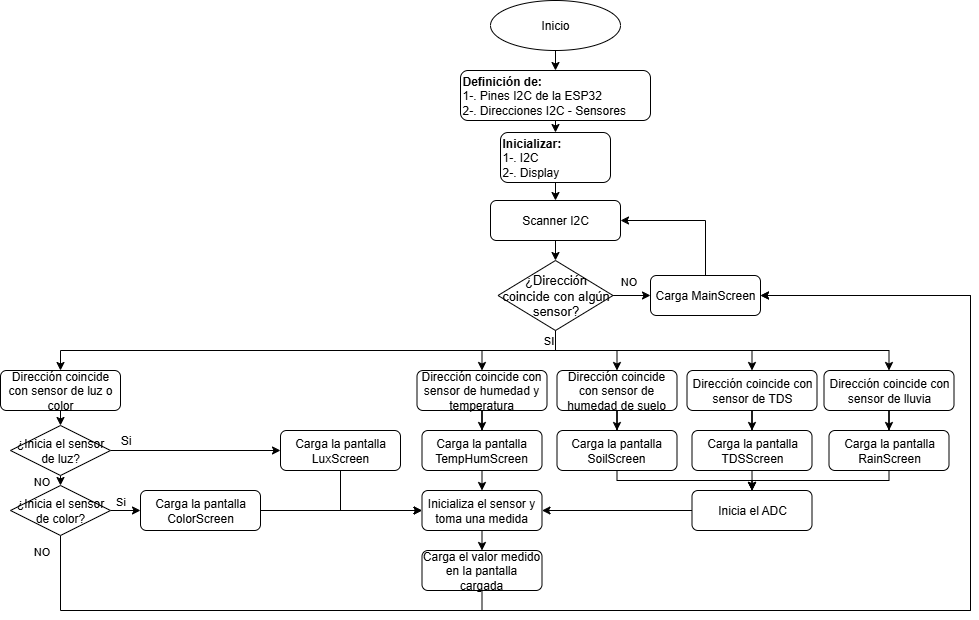

The diagram above was exported from draw.io. Its source (the exported page's mxGraphModel, read from the mxfile embedded in the PNG):
<mxGraphModel dx="1230" dy="793" grid="1" gridSize="10" guides="1" tooltips="1" connect="1" arrows="1" fold="1" page="1" pageScale="1" pageWidth="3300" pageHeight="4681" math="0" shadow="0">
  <root>
    <mxCell id="0" />
    <mxCell id="1" parent="0" />
    <mxCell id="CHzIMXMXAi5LhoAxBBzi-9" style="edgeStyle=orthogonalEdgeStyle;rounded=0;orthogonalLoop=1;jettySize=auto;html=1;exitX=0.5;exitY=1;exitDx=0;exitDy=0;entryX=0.5;entryY=0;entryDx=0;entryDy=0;" parent="1" source="CHzIMXMXAi5LhoAxBBzi-1" target="CHzIMXMXAi5LhoAxBBzi-3" edge="1">
      <mxGeometry relative="1" as="geometry" />
    </mxCell>
    <mxCell id="CHzIMXMXAi5LhoAxBBzi-1" value="Inicio" style="ellipse;whiteSpace=wrap;html=1;" parent="1" vertex="1">
      <mxGeometry x="600" y="50" width="130" height="50" as="geometry" />
    </mxCell>
    <mxCell id="CHzIMXMXAi5LhoAxBBzi-10" style="edgeStyle=orthogonalEdgeStyle;rounded=0;orthogonalLoop=1;jettySize=auto;html=1;exitX=0.5;exitY=1;exitDx=0;exitDy=0;entryX=0.5;entryY=0;entryDx=0;entryDy=0;" parent="1" source="CHzIMXMXAi5LhoAxBBzi-3" target="CHzIMXMXAi5LhoAxBBzi-4" edge="1">
      <mxGeometry relative="1" as="geometry" />
    </mxCell>
    <mxCell id="CHzIMXMXAi5LhoAxBBzi-3" value="&lt;b&gt;Definición de:&amp;nbsp;&lt;/b&gt;&lt;div&gt;1-. Pines I2C de la ESP32&lt;/div&gt;&lt;div&gt;2-. Direcciones I2C - Sensores&lt;/div&gt;" style="rounded=1;whiteSpace=wrap;html=1;align=left;" parent="1" vertex="1">
      <mxGeometry x="570" y="120" width="190" height="50" as="geometry" />
    </mxCell>
    <mxCell id="CHzIMXMXAi5LhoAxBBzi-11" style="edgeStyle=orthogonalEdgeStyle;rounded=0;orthogonalLoop=1;jettySize=auto;html=1;exitX=0.5;exitY=1;exitDx=0;exitDy=0;entryX=0.5;entryY=0;entryDx=0;entryDy=0;" parent="1" source="CHzIMXMXAi5LhoAxBBzi-4" target="CHzIMXMXAi5LhoAxBBzi-5" edge="1">
      <mxGeometry relative="1" as="geometry" />
    </mxCell>
    <mxCell id="CHzIMXMXAi5LhoAxBBzi-4" value="&lt;b&gt;Inicializar:&lt;/b&gt;&lt;div&gt;1-. I2C&lt;/div&gt;&lt;div&gt;2-. Display&lt;/div&gt;" style="rounded=1;whiteSpace=wrap;html=1;align=left;" parent="1" vertex="1">
      <mxGeometry x="610" y="182" width="110" height="50" as="geometry" />
    </mxCell>
    <mxCell id="CHzIMXMXAi5LhoAxBBzi-12" style="edgeStyle=orthogonalEdgeStyle;rounded=0;orthogonalLoop=1;jettySize=auto;html=1;exitX=0.5;exitY=1;exitDx=0;exitDy=0;entryX=0.5;entryY=0;entryDx=0;entryDy=0;" parent="1" source="CHzIMXMXAi5LhoAxBBzi-5" target="CHzIMXMXAi5LhoAxBBzi-6" edge="1">
      <mxGeometry relative="1" as="geometry" />
    </mxCell>
    <mxCell id="CHzIMXMXAi5LhoAxBBzi-5" value="Scanner I2C" style="rounded=1;whiteSpace=wrap;html=1;" parent="1" vertex="1">
      <mxGeometry x="600" y="250" width="130" height="40" as="geometry" />
    </mxCell>
    <mxCell id="CHzIMXMXAi5LhoAxBBzi-15" style="edgeStyle=orthogonalEdgeStyle;rounded=0;orthogonalLoop=1;jettySize=auto;html=1;exitX=1;exitY=0.5;exitDx=0;exitDy=0;entryX=0;entryY=0.5;entryDx=0;entryDy=0;" parent="1" source="CHzIMXMXAi5LhoAxBBzi-6" target="CHzIMXMXAi5LhoAxBBzi-14" edge="1">
      <mxGeometry relative="1" as="geometry" />
    </mxCell>
    <mxCell id="CHzIMXMXAi5LhoAxBBzi-17" value="NO" style="edgeLabel;html=1;align=center;verticalAlign=middle;resizable=0;points=[];" parent="CHzIMXMXAi5LhoAxBBzi-15" vertex="1" connectable="0">
      <mxGeometry x="-0.1687" y="2" relative="1" as="geometry">
        <mxPoint y="-13" as="offset" />
      </mxGeometry>
    </mxCell>
    <mxCell id="CHzIMXMXAi5LhoAxBBzi-24" style="edgeStyle=orthogonalEdgeStyle;rounded=0;orthogonalLoop=1;jettySize=auto;html=1;exitX=0.5;exitY=1;exitDx=0;exitDy=0;entryX=0.5;entryY=0;entryDx=0;entryDy=0;" parent="1" source="CHzIMXMXAi5LhoAxBBzi-6" target="CHzIMXMXAi5LhoAxBBzi-23" edge="1">
      <mxGeometry relative="1" as="geometry" />
    </mxCell>
    <mxCell id="CHzIMXMXAi5LhoAxBBzi-25" style="edgeStyle=orthogonalEdgeStyle;rounded=0;orthogonalLoop=1;jettySize=auto;html=1;exitX=0.5;exitY=1;exitDx=0;exitDy=0;" parent="1" source="CHzIMXMXAi5LhoAxBBzi-6" target="CHzIMXMXAi5LhoAxBBzi-22" edge="1">
      <mxGeometry relative="1" as="geometry" />
    </mxCell>
    <mxCell id="CHzIMXMXAi5LhoAxBBzi-26" style="edgeStyle=orthogonalEdgeStyle;rounded=0;orthogonalLoop=1;jettySize=auto;html=1;exitX=0.5;exitY=1;exitDx=0;exitDy=0;entryX=0.5;entryY=0;entryDx=0;entryDy=0;" parent="1" source="CHzIMXMXAi5LhoAxBBzi-6" target="CHzIMXMXAi5LhoAxBBzi-20" edge="1">
      <mxGeometry relative="1" as="geometry" />
    </mxCell>
    <mxCell id="CHzIMXMXAi5LhoAxBBzi-27" style="edgeStyle=orthogonalEdgeStyle;rounded=0;orthogonalLoop=1;jettySize=auto;html=1;exitX=0.5;exitY=1;exitDx=0;exitDy=0;entryX=0.5;entryY=0;entryDx=0;entryDy=0;" parent="1" source="CHzIMXMXAi5LhoAxBBzi-6" target="CHzIMXMXAi5LhoAxBBzi-21" edge="1">
      <mxGeometry relative="1" as="geometry" />
    </mxCell>
    <mxCell id="CHzIMXMXAi5LhoAxBBzi-29" style="edgeStyle=orthogonalEdgeStyle;rounded=0;orthogonalLoop=1;jettySize=auto;html=1;exitX=0.5;exitY=1;exitDx=0;exitDy=0;entryX=0.5;entryY=0;entryDx=0;entryDy=0;" parent="1" source="CHzIMXMXAi5LhoAxBBzi-6" target="CHzIMXMXAi5LhoAxBBzi-13" edge="1">
      <mxGeometry relative="1" as="geometry" />
    </mxCell>
    <mxCell id="CHzIMXMXAi5LhoAxBBzi-30" value="SI" style="edgeLabel;html=1;align=center;verticalAlign=middle;resizable=0;points=[];" parent="CHzIMXMXAi5LhoAxBBzi-29" vertex="1" connectable="0">
      <mxGeometry x="-0.9413" y="-1" relative="1" as="geometry">
        <mxPoint x="-7" y="-6" as="offset" />
      </mxGeometry>
    </mxCell>
    <mxCell id="CHzIMXMXAi5LhoAxBBzi-6" value="&lt;font style=&quot;font-size: 13px;&quot;&gt;¿Dirección coincide con algún sensor?&lt;/font&gt;" style="rhombus;whiteSpace=wrap;html=1;" parent="1" vertex="1">
      <mxGeometry x="607.5" y="310" width="115" height="70" as="geometry" />
    </mxCell>
    <mxCell id="CHzIMXMXAi5LhoAxBBzi-39" style="edgeStyle=orthogonalEdgeStyle;rounded=0;orthogonalLoop=1;jettySize=auto;html=1;exitX=0.5;exitY=1;exitDx=0;exitDy=0;entryX=0.5;entryY=0;entryDx=0;entryDy=0;" parent="1" source="CHzIMXMXAi5LhoAxBBzi-13" target="CHzIMXMXAi5LhoAxBBzi-56" edge="1">
      <mxGeometry relative="1" as="geometry">
        <mxPoint x="170" y="470" as="targetPoint" />
      </mxGeometry>
    </mxCell>
    <mxCell id="CHzIMXMXAi5LhoAxBBzi-13" value="Dirección coincide con sensor de luz o color" style="rounded=1;whiteSpace=wrap;html=1;" parent="1" vertex="1">
      <mxGeometry x="110" y="420" width="120" height="40" as="geometry" />
    </mxCell>
    <mxCell id="CHzIMXMXAi5LhoAxBBzi-16" style="edgeStyle=orthogonalEdgeStyle;rounded=0;orthogonalLoop=1;jettySize=auto;html=1;exitX=0.5;exitY=0;exitDx=0;exitDy=0;entryX=1;entryY=0.5;entryDx=0;entryDy=0;" parent="1" source="CHzIMXMXAi5LhoAxBBzi-14" target="CHzIMXMXAi5LhoAxBBzi-5" edge="1">
      <mxGeometry relative="1" as="geometry" />
    </mxCell>
    <mxCell id="CHzIMXMXAi5LhoAxBBzi-14" value="Carga MainScreen" style="rounded=1;whiteSpace=wrap;html=1;" parent="1" vertex="1">
      <mxGeometry x="760" y="325" width="110" height="40" as="geometry" />
    </mxCell>
    <mxCell id="CHzIMXMXAi5LhoAxBBzi-42" value="" style="edgeStyle=orthogonalEdgeStyle;rounded=0;orthogonalLoop=1;jettySize=auto;html=1;" parent="1" source="CHzIMXMXAi5LhoAxBBzi-20" target="CHzIMXMXAi5LhoAxBBzi-36" edge="1">
      <mxGeometry relative="1" as="geometry" />
    </mxCell>
    <mxCell id="CHzIMXMXAi5LhoAxBBzi-20" value="Dirección coincide con sensor de humedad de suelo" style="rounded=1;whiteSpace=wrap;html=1;" parent="1" vertex="1">
      <mxGeometry x="666.5" y="420" width="120" height="40" as="geometry" />
    </mxCell>
    <mxCell id="CHzIMXMXAi5LhoAxBBzi-41" value="" style="edgeStyle=orthogonalEdgeStyle;rounded=0;orthogonalLoop=1;jettySize=auto;html=1;" parent="1" source="CHzIMXMXAi5LhoAxBBzi-21" target="CHzIMXMXAi5LhoAxBBzi-35" edge="1">
      <mxGeometry relative="1" as="geometry" />
    </mxCell>
    <mxCell id="CHzIMXMXAi5LhoAxBBzi-21" value="Dirección coincide con sensor de humedad y temperatura" style="rounded=1;whiteSpace=wrap;html=1;" parent="1" vertex="1">
      <mxGeometry x="526.5" y="420" width="130" height="40" as="geometry" />
    </mxCell>
    <mxCell id="CHzIMXMXAi5LhoAxBBzi-43" value="" style="edgeStyle=orthogonalEdgeStyle;rounded=0;orthogonalLoop=1;jettySize=auto;html=1;" parent="1" source="CHzIMXMXAi5LhoAxBBzi-22" target="CHzIMXMXAi5LhoAxBBzi-37" edge="1">
      <mxGeometry relative="1" as="geometry" />
    </mxCell>
    <mxCell id="CHzIMXMXAi5LhoAxBBzi-22" value="Dirección coincide con sensor de TDS" style="rounded=1;whiteSpace=wrap;html=1;" parent="1" vertex="1">
      <mxGeometry x="796.5" y="420" width="130" height="40" as="geometry" />
    </mxCell>
    <mxCell id="CHzIMXMXAi5LhoAxBBzi-44" value="" style="edgeStyle=orthogonalEdgeStyle;rounded=0;orthogonalLoop=1;jettySize=auto;html=1;" parent="1" source="CHzIMXMXAi5LhoAxBBzi-23" target="CHzIMXMXAi5LhoAxBBzi-38" edge="1">
      <mxGeometry relative="1" as="geometry" />
    </mxCell>
    <mxCell id="CHzIMXMXAi5LhoAxBBzi-23" value="Dirección coincide con sensor de lluvia" style="rounded=1;whiteSpace=wrap;html=1;" parent="1" vertex="1">
      <mxGeometry x="933.5" y="420" width="130" height="40" as="geometry" />
    </mxCell>
    <mxCell id="CHzIMXMXAi5LhoAxBBzi-72" style="edgeStyle=orthogonalEdgeStyle;rounded=0;orthogonalLoop=1;jettySize=auto;html=1;exitX=0.5;exitY=1;exitDx=0;exitDy=0;entryX=0;entryY=0.5;entryDx=0;entryDy=0;" parent="1" source="CHzIMXMXAi5LhoAxBBzi-34" target="CHzIMXMXAi5LhoAxBBzi-47" edge="1">
      <mxGeometry relative="1" as="geometry" />
    </mxCell>
    <mxCell id="CHzIMXMXAi5LhoAxBBzi-34" value="Carga la pantalla LuxScreen" style="rounded=1;whiteSpace=wrap;html=1;" parent="1" vertex="1">
      <mxGeometry x="390" y="480" width="120" height="40" as="geometry" />
    </mxCell>
    <mxCell id="CHzIMXMXAi5LhoAxBBzi-50" style="edgeStyle=orthogonalEdgeStyle;rounded=0;orthogonalLoop=1;jettySize=auto;html=1;exitX=0.5;exitY=1;exitDx=0;exitDy=0;entryX=0.5;entryY=0;entryDx=0;entryDy=0;" parent="1" source="CHzIMXMXAi5LhoAxBBzi-35" target="CHzIMXMXAi5LhoAxBBzi-47" edge="1">
      <mxGeometry relative="1" as="geometry" />
    </mxCell>
    <mxCell id="CHzIMXMXAi5LhoAxBBzi-35" value="Carga la pantalla TempHumScreen" style="rounded=1;whiteSpace=wrap;html=1;" parent="1" vertex="1">
      <mxGeometry x="531.5" y="480" width="120" height="40" as="geometry" />
    </mxCell>
    <mxCell id="9Ag3VyuYr8CuslGDBncx-2" style="edgeStyle=orthogonalEdgeStyle;rounded=0;orthogonalLoop=1;jettySize=auto;html=1;exitX=0.5;exitY=1;exitDx=0;exitDy=0;entryX=0.5;entryY=0;entryDx=0;entryDy=0;" edge="1" parent="1" source="CHzIMXMXAi5LhoAxBBzi-36" target="9Ag3VyuYr8CuslGDBncx-1">
      <mxGeometry relative="1" as="geometry">
        <Array as="points">
          <mxPoint x="727" y="530" />
          <mxPoint x="862" y="530" />
        </Array>
      </mxGeometry>
    </mxCell>
    <mxCell id="CHzIMXMXAi5LhoAxBBzi-36" value="Carga la pantalla SoilScreen" style="rounded=1;whiteSpace=wrap;html=1;" parent="1" vertex="1">
      <mxGeometry x="666.5" y="480" width="120" height="40" as="geometry" />
    </mxCell>
    <mxCell id="9Ag3VyuYr8CuslGDBncx-3" style="edgeStyle=orthogonalEdgeStyle;rounded=0;orthogonalLoop=1;jettySize=auto;html=1;exitX=0.5;exitY=1;exitDx=0;exitDy=0;" edge="1" parent="1" source="CHzIMXMXAi5LhoAxBBzi-37">
      <mxGeometry relative="1" as="geometry">
        <mxPoint x="861.5714285714287" y="540" as="targetPoint" />
      </mxGeometry>
    </mxCell>
    <mxCell id="CHzIMXMXAi5LhoAxBBzi-37" value="Carga la pantalla TDSScreen" style="rounded=1;whiteSpace=wrap;html=1;" parent="1" vertex="1">
      <mxGeometry x="801.5" y="480" width="120" height="40" as="geometry" />
    </mxCell>
    <mxCell id="9Ag3VyuYr8CuslGDBncx-4" style="edgeStyle=orthogonalEdgeStyle;rounded=0;orthogonalLoop=1;jettySize=auto;html=1;exitX=0.5;exitY=1;exitDx=0;exitDy=0;entryX=0.5;entryY=0;entryDx=0;entryDy=0;" edge="1" parent="1" source="CHzIMXMXAi5LhoAxBBzi-38" target="9Ag3VyuYr8CuslGDBncx-1">
      <mxGeometry relative="1" as="geometry">
        <Array as="points">
          <mxPoint x="999" y="530" />
          <mxPoint x="862" y="530" />
        </Array>
      </mxGeometry>
    </mxCell>
    <mxCell id="CHzIMXMXAi5LhoAxBBzi-38" value="Carga la pantalla RainScreen" style="rounded=1;whiteSpace=wrap;html=1;" parent="1" vertex="1">
      <mxGeometry x="938.5" y="480" width="120" height="40" as="geometry" />
    </mxCell>
    <mxCell id="CHzIMXMXAi5LhoAxBBzi-51" style="edgeStyle=orthogonalEdgeStyle;rounded=0;orthogonalLoop=1;jettySize=auto;html=1;exitX=0.5;exitY=1;exitDx=0;exitDy=0;entryX=0.5;entryY=0;entryDx=0;entryDy=0;" parent="1" source="CHzIMXMXAi5LhoAxBBzi-47" target="CHzIMXMXAi5LhoAxBBzi-48" edge="1">
      <mxGeometry relative="1" as="geometry" />
    </mxCell>
    <mxCell id="CHzIMXMXAi5LhoAxBBzi-47" value="Inicializa el sensor y toma una medida" style="rounded=1;whiteSpace=wrap;html=1;" parent="1" vertex="1">
      <mxGeometry x="531.5" y="540" width="120" height="40" as="geometry" />
    </mxCell>
    <mxCell id="9Ag3VyuYr8CuslGDBncx-6" style="edgeStyle=orthogonalEdgeStyle;rounded=0;orthogonalLoop=1;jettySize=auto;html=1;exitX=0.5;exitY=1;exitDx=0;exitDy=0;entryX=1;entryY=0.5;entryDx=0;entryDy=0;" edge="1" parent="1" source="CHzIMXMXAi5LhoAxBBzi-48" target="CHzIMXMXAi5LhoAxBBzi-14">
      <mxGeometry relative="1" as="geometry">
        <Array as="points">
          <mxPoint x="592" y="660" />
          <mxPoint x="1080" y="660" />
          <mxPoint x="1080" y="345" />
        </Array>
      </mxGeometry>
    </mxCell>
    <mxCell id="CHzIMXMXAi5LhoAxBBzi-48" value="Carga el valor medido en la pantalla cargada" style="rounded=1;whiteSpace=wrap;html=1;" parent="1" vertex="1">
      <mxGeometry x="531.5" y="600" width="120" height="40" as="geometry" />
    </mxCell>
    <mxCell id="CHzIMXMXAi5LhoAxBBzi-62" style="edgeStyle=orthogonalEdgeStyle;rounded=0;orthogonalLoop=1;jettySize=auto;html=1;exitX=0.5;exitY=1;exitDx=0;exitDy=0;entryX=0.5;entryY=0;entryDx=0;entryDy=0;" parent="1" source="CHzIMXMXAi5LhoAxBBzi-56" target="CHzIMXMXAi5LhoAxBBzi-61" edge="1">
      <mxGeometry relative="1" as="geometry" />
    </mxCell>
    <mxCell id="CHzIMXMXAi5LhoAxBBzi-64" value="NO" style="edgeLabel;html=1;align=center;verticalAlign=middle;resizable=0;points=[];" parent="CHzIMXMXAi5LhoAxBBzi-62" vertex="1" connectable="0">
      <mxGeometry x="-0.1256" relative="1" as="geometry">
        <mxPoint x="-20" as="offset" />
      </mxGeometry>
    </mxCell>
    <mxCell id="CHzIMXMXAi5LhoAxBBzi-63" style="edgeStyle=orthogonalEdgeStyle;rounded=0;orthogonalLoop=1;jettySize=auto;html=1;exitX=1;exitY=0.5;exitDx=0;exitDy=0;entryX=0;entryY=0.5;entryDx=0;entryDy=0;" parent="1" source="CHzIMXMXAi5LhoAxBBzi-56" target="CHzIMXMXAi5LhoAxBBzi-34" edge="1">
      <mxGeometry relative="1" as="geometry" />
    </mxCell>
    <mxCell id="CHzIMXMXAi5LhoAxBBzi-56" value="¿Inicia el sensor de luz?" style="rhombus;whiteSpace=wrap;html=1;" parent="1" vertex="1">
      <mxGeometry x="120" y="475" width="100" height="50" as="geometry" />
    </mxCell>
    <mxCell id="CHzIMXMXAi5LhoAxBBzi-73" style="edgeStyle=orthogonalEdgeStyle;rounded=0;orthogonalLoop=1;jettySize=auto;html=1;exitX=1;exitY=0.5;exitDx=0;exitDy=0;" parent="1" source="CHzIMXMXAi5LhoAxBBzi-59" target="CHzIMXMXAi5LhoAxBBzi-47" edge="1">
      <mxGeometry relative="1" as="geometry" />
    </mxCell>
    <mxCell id="CHzIMXMXAi5LhoAxBBzi-59" value="Carga la pantalla ColorScreen" style="rounded=1;whiteSpace=wrap;html=1;" parent="1" vertex="1">
      <mxGeometry x="250" y="540" width="120" height="40" as="geometry" />
    </mxCell>
    <mxCell id="CHzIMXMXAi5LhoAxBBzi-66" style="edgeStyle=orthogonalEdgeStyle;rounded=0;orthogonalLoop=1;jettySize=auto;html=1;exitX=1;exitY=0.5;exitDx=0;exitDy=0;" parent="1" source="CHzIMXMXAi5LhoAxBBzi-61" target="CHzIMXMXAi5LhoAxBBzi-59" edge="1">
      <mxGeometry relative="1" as="geometry" />
    </mxCell>
    <mxCell id="CHzIMXMXAi5LhoAxBBzi-67" value="Si" style="edgeLabel;html=1;align=center;verticalAlign=middle;resizable=0;points=[];" parent="CHzIMXMXAi5LhoAxBBzi-66" vertex="1" connectable="0">
      <mxGeometry x="0.4242" relative="1" as="geometry">
        <mxPoint x="-6" y="-10" as="offset" />
      </mxGeometry>
    </mxCell>
    <mxCell id="9Ag3VyuYr8CuslGDBncx-7" style="edgeStyle=orthogonalEdgeStyle;rounded=0;orthogonalLoop=1;jettySize=auto;html=1;exitX=0.5;exitY=1;exitDx=0;exitDy=0;entryX=1;entryY=0.5;entryDx=0;entryDy=0;" edge="1" parent="1" source="CHzIMXMXAi5LhoAxBBzi-61" target="CHzIMXMXAi5LhoAxBBzi-14">
      <mxGeometry relative="1" as="geometry">
        <Array as="points">
          <mxPoint x="170" y="660" />
          <mxPoint x="1080" y="660" />
          <mxPoint x="1080" y="345" />
        </Array>
      </mxGeometry>
    </mxCell>
    <mxCell id="9Ag3VyuYr8CuslGDBncx-8" value="NO" style="edgeLabel;html=1;align=center;verticalAlign=middle;resizable=0;points=[];" vertex="1" connectable="0" parent="9Ag3VyuYr8CuslGDBncx-7">
      <mxGeometry x="-0.9605" y="-3" relative="1" as="geometry">
        <mxPoint x="-17" y="-15" as="offset" />
      </mxGeometry>
    </mxCell>
    <mxCell id="CHzIMXMXAi5LhoAxBBzi-61" value="¿Inicia el sensor de color?" style="rhombus;whiteSpace=wrap;html=1;" parent="1" vertex="1">
      <mxGeometry x="120" y="535" width="100" height="50" as="geometry" />
    </mxCell>
    <mxCell id="CHzIMXMXAi5LhoAxBBzi-65" value="Si" style="text;html=1;align=center;verticalAlign=middle;resizable=0;points=[];autosize=1;strokeColor=none;fillColor=none;" parent="1" vertex="1">
      <mxGeometry x="220" y="475" width="30" height="30" as="geometry" />
    </mxCell>
    <mxCell id="9Ag3VyuYr8CuslGDBncx-5" style="edgeStyle=orthogonalEdgeStyle;rounded=0;orthogonalLoop=1;jettySize=auto;html=1;exitX=0;exitY=0.5;exitDx=0;exitDy=0;entryX=1;entryY=0.5;entryDx=0;entryDy=0;" edge="1" parent="1" source="9Ag3VyuYr8CuslGDBncx-1" target="CHzIMXMXAi5LhoAxBBzi-47">
      <mxGeometry relative="1" as="geometry" />
    </mxCell>
    <mxCell id="9Ag3VyuYr8CuslGDBncx-1" value="Inicia el ADC" style="rounded=1;whiteSpace=wrap;html=1;" vertex="1" parent="1">
      <mxGeometry x="801.5" y="540" width="120" height="40" as="geometry" />
    </mxCell>
  </root>
</mxGraphModel>